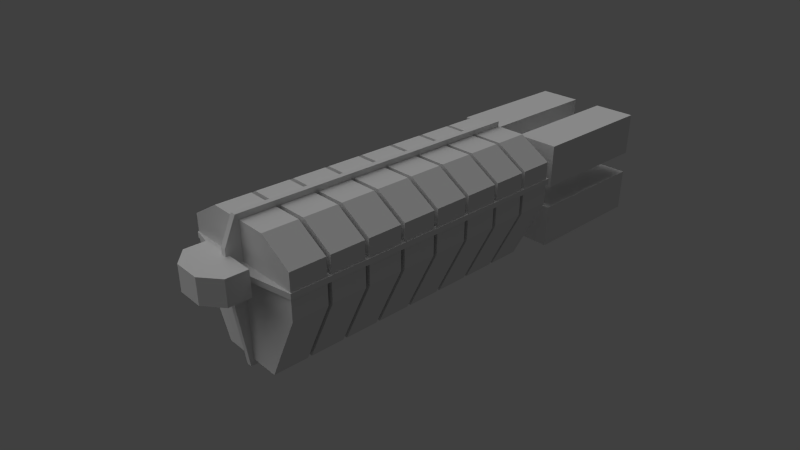 # Source: cargo-ship.blend  (saved by Blender 2.56.0; exported with 4.5.12 LTS)
import bpy
from mathutils import Matrix  # noqa: F401  (used for matrix-valued properties, if any)

bpy.ops.wm.read_factory_settings(use_empty=True)
scene = bpy.context.scene
scene.name = 'Scene'

# ---- collections
col_collection_1 = bpy.data.collections.new('Collection 1'); scene.collection.children.link(col_collection_1)

# ---- materials (node trees are filled in below, after node groups)
mat_container = bpy.data.materials.new('Container')
mat_container.alpha_threshold = 0.0
mat_container.use_transparent_shadow = False
mat_container.roughness = 0.5
mat_container.line_color = (0.0, 0.0, 0.0, 1.0)

# ---- material node trees

# ---- world
world_world = bpy.data.worlds.new('World'); scene.world = world_world
world_world.color = (0.05088, 0.05088, 0.05088)
world_world.use_sun_shadow = False
world_world.sun_shadow_jitter_overblur = 0.0
world_world.cycles.sampling_method = 'MANUAL'
world_world.cycles.sample_map_resolution = 256

# ---- cameras
cam_camera = bpy.data.cameras.new('Camera')
cam_camera.clip_end = 500.0
cam_camera.lens = 35.0
cam_camera.ortho_scale = 7.314
cam_camera.dof.focus_distance = 0.0
cam_camera.dof.aperture_fstop = 128.0

# ---- lights
light_lamp = bpy.data.lights.new('Lamp', 'SUN')
light_lamp.transmission_factor = 0.0
light_lamp.cutoff_distance = 30.0
light_lamp.angle = 1.571
light_lamp.energy = 1.0
light_lamp.shadow_buffer_clip_start = 1.001
light_lamp.shadow_soft_size = 1.0
light_lamp.shadow_cascade_max_distance = 1000.0
light_lamp.cycles.use_multiple_importance_sampling = False

# ---- meshes
me_cube_003 = bpy.data.meshes.new('Cube.003')
me_cube_003.from_pydata([(-24.36, -115.2, -1.0), (-1.0, 1.0, -1.0), (-24.36, -115.2, 1.0), (-1.0, 1.0, 1.0), (0.0, -115.2, -1.0), (1.788e-07, 1.0, -1.0), (-5.364e-07, -115.2, 1.0), (2.384e-07, 1.0, 1.0), (-24.36, -3.506, -1.0), (-24.36, -3.506, 1.0), (2.138e-08, -3.506, -1.0), (-4.438e-07, -3.506, 1.0)], [], [(0, 4, 6, 2), (5, 1, 3, 7), (8, 0, 2, 9), (9, 3, 1, 8), (0, 8, 10, 4), (8, 1, 5, 10), (3, 9, 11, 7), (9, 2, 6, 11)])
me_cube_003.use_remesh_preserve_volume = False
me_cube_003.use_remesh_preserve_attributes = False
me_cube_003.use_mirror_vertex_groups = False
me_cube_003.update()
me_cube_002 = bpy.data.meshes.new('Cube.002')
me_cube_002.from_pydata([(1.0, 55.38, -35.93), (1.0, -55.99, -35.93), (-1.0, -55.99, -35.93), (-1.0, 55.38, -35.93), (1.0, 55.38, 16.53), (1.0, -55.99, 16.53), (-1.0, -55.99, 16.53), (-1.0, 55.38, 16.53), (-1.0, 59.7, 7.068), (1.0, 59.7, 7.068), (-1.0, 59.7, -5.091), (1.0, 59.7, -5.091)], [], [(0, 1, 2, 3), (4, 7, 6, 5), (0, 4, 5, 1), (1, 5, 6, 2), (2, 6, 7, 3), (3, 7, 8, 10), (4, 0, 11, 9), (7, 4, 9, 8), (0, 3, 10, 11), (9, 11, 10, 8)])
me_cube_002.use_remesh_preserve_volume = False
me_cube_002.use_remesh_preserve_attributes = False
me_cube_002.use_mirror_vertex_groups = False
me_cube_002.update()
me_cube_001 = bpy.data.meshes.new('Cube.001')
me_cube_001.from_pydata([(-11.2, -4.619, -4.619), (-11.2, 3.166, -4.619), (-11.2, -4.619, 4.619), (-11.2, 3.166, 4.619), (0.0, -4.619, -4.619), (2.33e-06, 8.413, -4.619), (-4.661e-06, -4.619, 4.619), (3.496e-06, 8.413, 4.619), (-4.861, -4.619, -4.619), (-4.861, 8.413, -4.619), (-4.861, -4.619, 4.619), (-4.861, 8.413, 4.619)], [], [(0, 2, 3, 1), (4, 8, 9, 5), (8, 0, 1, 9), (7, 11, 10, 6), (11, 3, 2, 10), (6, 10, 8, 4), (0, 8, 10, 2), (5, 9, 11, 7), (9, 1, 3, 11)])
me_cube_001.use_remesh_preserve_volume = False
me_cube_001.use_remesh_preserve_attributes = False
me_cube_001.use_mirror_vertex_groups = False
me_cube_001.update()
me_cube = bpy.data.meshes.new('Cube')
me_cube.from_pydata([(8.693, 19.23, -8.878), (8.693, -30.16, -8.878), (-7.19, -30.16, -8.878), (-7.19, 19.23, -8.878), (8.693, 19.23, 7.006), (8.693, -30.16, 7.006), (-7.19, -30.16, 7.006), (-7.19, 19.23, 7.006)], [], [(0, 1, 2, 3), (4, 7, 6, 5), (0, 4, 5, 1), (1, 5, 6, 2), (2, 6, 7, 3), (4, 0, 3, 7)])
me_cube.use_remesh_preserve_volume = False
me_cube.use_remesh_preserve_attributes = False
me_cube.use_mirror_vertex_groups = False
me_cube.update()
me_container_mesh = bpy.data.meshes.new('Container-Mesh')
me_container_mesh.from_pydata([(-1.0, -1.0, 0.04146), (-1.0, 1.0, 0.04146), (-1.0, -1.0, 0.7065), (-1.0, 1.0, 0.7065), (1.788e-07, 1.0, -1.0), (0.0, -1.0, -1.0), (2.384e-07, 1.0, 1.0), (-5.364e-07, -1.0, 1.0), (-0.5, 1.0, -1.0), (-0.5, -1.0, -1.0), (-0.5, 1.0, 1.0), (-0.5, -1.0, 1.0)], [], [(0, 2, 3, 1), (5, 9, 8, 4), (9, 0, 1, 8), (6, 10, 11, 7), (10, 3, 2, 11), (7, 11, 9, 5), (0, 9, 11, 2), (4, 8, 10, 6), (8, 1, 3, 10)])
me_container_mesh.materials.append(mat_container)
me_container_mesh.use_remesh_preserve_volume = False
me_container_mesh.use_remesh_preserve_attributes = False
me_container_mesh.use_mirror_x = True
me_container_mesh.update()

# ---- objects
ob_cube_003 = bpy.data.objects.new('Cube.003', me_cube_003)
ob_cube_002 = bpy.data.objects.new('Cube.002', me_cube_002)
ob_cube_001 = bpy.data.objects.new('Cube.001', me_cube_001)
ob_center = bpy.data.objects.new('Center', None)
ob_cube = bpy.data.objects.new('Cube', me_cube)
ob_container_007 = bpy.data.objects.new('Container.007', me_container_mesh)
ob_container_006 = bpy.data.objects.new('Container.006', me_container_mesh)
ob_container_005 = bpy.data.objects.new('Container.005', me_container_mesh)
ob_container_004 = bpy.data.objects.new('Container.004', me_container_mesh)
ob_container_003 = bpy.data.objects.new('Container.003', me_container_mesh)
ob_container_002 = bpy.data.objects.new('Container.002', me_container_mesh)
ob_container_001 = bpy.data.objects.new('Container.001', me_container_mesh)
ob_container = bpy.data.objects.new('Container', me_container_mesh)
ob_lamp = bpy.data.objects.new('Lamp', light_lamp)
ob_camera = bpy.data.objects.new('Camera', cam_camera)

# ---- transforms, parenting, visibility, modifiers, constraints
ob_cube_003.location = (4.768e-07, 65.98, 9.498)
ob_cube_003.empty_display_type = 'ARROWS'
ob_cube_003.lineart.crease_threshold = 0.0
_m = ob_cube_003.modifiers.new('Mirror', 'MIRROR')
ob_cube_002.location = (4.768e-07, 8.036, 9.498)
ob_cube_002.empty_display_type = 'ARROWS'
ob_cube_002.lineart.crease_threshold = 0.0
ob_cube_001.location = (4.768e-07, 71.16, 9.498)
ob_cube_001.empty_display_type = 'ARROWS'
ob_cube_001.lineart.crease_threshold = 0.0
_m = ob_cube_001.modifiers.new('Mirror', 'MIRROR')
ob_center.location = (0.0, 0.0, 0.0)
ob_center.empty_display_type = 'ARROWS'
ob_center.empty_image_offset = (0.0, 0.0)
ob_center.lineart.crease_threshold = 0.0
_c = ob_center.constraints.new('LIMIT_LOCATION'); _c.name = 'Limit Location'
_c.use_min_x = True
_c.use_min_y = True
_c.use_min_z = True
_c.use_max_x = True
_c.use_max_y = True
_c.use_max_z = True
_c.use_transform_limit = True
ob_cube.location = (-13.94, -74.45, 13.03)
ob_cube.empty_display_type = 'ARROWS'
ob_cube.lineart.crease_threshold = 0.0
_m = ob_cube.modifiers.new('Mirror', 'MIRROR')
_m.use_axis = (True, False, True)
_m.mirror_object = ob_center
ob_container_007.location = (0.0, 56.0, 0.0)
ob_container_007.scale = (24.0, 6.25, 24.0)
ob_container_007.lock_rotations_4d = False
ob_container_007.empty_display_type = 'ARROWS'
ob_container_007.lineart.crease_threshold = 0.0
ob_container_007.use_mesh_mirror_x = True
_m = ob_container_007.modifiers.new('Mirror', 'MIRROR')
ob_container_006.location = (0.0, 42.0, 0.0)
ob_container_006.scale = (24.0, 6.25, 24.0)
ob_container_006.lock_rotations_4d = False
ob_container_006.empty_display_type = 'ARROWS'
ob_container_006.lineart.crease_threshold = 0.0
ob_container_006.use_mesh_mirror_x = True
_m = ob_container_006.modifiers.new('Mirror', 'MIRROR')
ob_container_005.location = (0.0, 28.0, 0.0)
ob_container_005.scale = (24.0, 6.25, 24.0)
ob_container_005.lock_rotations_4d = False
ob_container_005.empty_display_type = 'ARROWS'
ob_container_005.lineart.crease_threshold = 0.0
ob_container_005.use_mesh_mirror_x = True
_m = ob_container_005.modifiers.new('Mirror', 'MIRROR')
ob_container_004.location = (0.0, -42.0, 0.0)
ob_container_004.scale = (24.0, 6.25, 24.0)
ob_container_004.lock_rotations_4d = False
ob_container_004.empty_display_type = 'ARROWS'
ob_container_004.lineart.crease_threshold = 0.0
ob_container_004.use_mesh_mirror_x = True
_m = ob_container_004.modifiers.new('Mirror', 'MIRROR')
ob_container_003.location = (0.0, -28.0, 0.0)
ob_container_003.scale = (24.0, 6.25, 24.0)
ob_container_003.lock_rotations_4d = False
ob_container_003.empty_display_type = 'ARROWS'
ob_container_003.lineart.crease_threshold = 0.0
ob_container_003.use_mesh_mirror_x = True
_m = ob_container_003.modifiers.new('Mirror', 'MIRROR')
ob_container_002.location = (0.0, 14.0, 0.0)
ob_container_002.scale = (24.0, 6.25, 24.0)
ob_container_002.lock_rotations_4d = False
ob_container_002.empty_display_type = 'ARROWS'
ob_container_002.lineart.crease_threshold = 0.0
ob_container_002.use_mesh_mirror_x = True
_m = ob_container_002.modifiers.new('Mirror', 'MIRROR')
ob_container_001.location = (0.0, -14.0, 0.0)
ob_container_001.scale = (24.0, 6.25, 24.0)
ob_container_001.lock_rotations_4d = False
ob_container_001.empty_display_type = 'ARROWS'
ob_container_001.lineart.crease_threshold = 0.0
ob_container_001.use_mesh_mirror_x = True
_m = ob_container_001.modifiers.new('Mirror', 'MIRROR')
ob_container.location = (0.0, 0.0, 0.0)
ob_container.scale = (24.0, 6.25, 24.0)
ob_container.lock_rotations_4d = False
ob_container.empty_display_type = 'ARROWS'
ob_container.lineart.crease_threshold = 0.0
ob_container.use_mesh_mirror_x = True
_m = ob_container.modifiers.new('Mirror', 'MIRROR')
ob_lamp.location = (33.46, 1.005, 53.09)
ob_lamp.rotation_euler = (0.6503, 0.05522, 1.866)
ob_lamp.lock_rotations_4d = False
ob_lamp.empty_display_type = 'ARROWS'
ob_lamp.color = (0.0, 0.0, 0.0, 0.0)
ob_lamp.lineart.crease_threshold = 0.0
ob_camera.location = (-173.8, 160.7, 122.9)
ob_camera.rotation_euler = (1.092, -6.37e-07, -2.317)
ob_camera.lock_rotations_4d = False
ob_camera.empty_display_type = 'ARROWS'
ob_camera.color = (0.0, 0.0, 0.0, 0.0)
ob_camera.display_type = 'WIRE'
ob_camera.lineart.crease_threshold = 0.0

# ---- collection membership
col_collection_1.objects.link(ob_cube_003)
col_collection_1.objects.link(ob_cube_002)
col_collection_1.objects.link(ob_cube_001)
col_collection_1.objects.link(ob_center)
col_collection_1.objects.link(ob_cube)
col_collection_1.objects.link(ob_container_007)
col_collection_1.objects.link(ob_container_006)
col_collection_1.objects.link(ob_container_005)
col_collection_1.objects.link(ob_container_004)
col_collection_1.objects.link(ob_container_003)
col_collection_1.objects.link(ob_container_002)
col_collection_1.objects.link(ob_container_001)
col_collection_1.objects.link(ob_container)
col_collection_1.objects.link(ob_lamp)
col_collection_1.objects.link(ob_camera)

# ---- scene / render settings (as saved in the file)
scene.camera = ob_camera
scene.frame_start = 1; scene.frame_end = 250; scene.frame_set(1)
scene.render.engine = 'BLENDER_EEVEE_NEXT'
scene.render.image_settings.color_mode = 'RGB'
scene.render.image_settings.compression = 90
scene.render.resolution_percentage = 50
scene.render.dither_intensity = 0.0
scene.render.bake_margin = 2
scene.render.bake_bias = 0.0
scene.cycles.use_denoising = False
scene.cycles.samples = 10
scene.cycles.sampling_pattern = 'TABULATED_SOBOL'
scene.cycles.light_sampling_threshold = 0.0
scene.cycles.use_adaptive_sampling = False
scene.cycles.use_light_tree = False
scene.cycles.blur_glossy = 0.0
scene.cycles.volume_bounces = 1
scene.cycles.pixel_filter_type = 'GAUSSIAN'
scene.cycles.sample_clamp_indirect = 0.0
scene.view_settings.view_transform = 'Standard'
bpy.context.view_layer.update()
